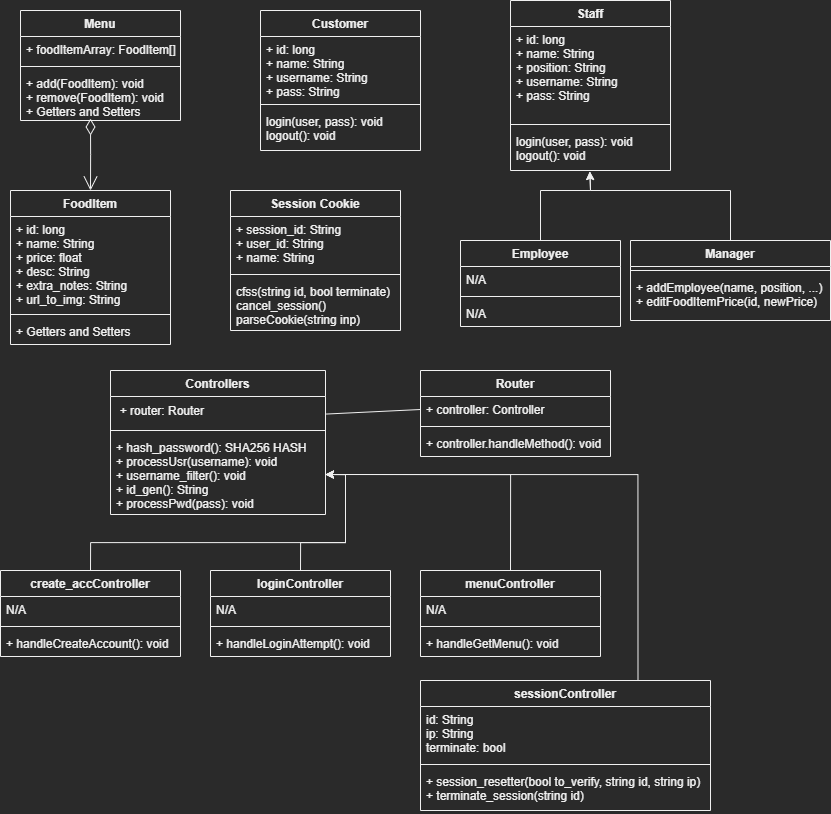

The diagram above was exported from draw.io. Its source (the exported page's mxGraphModel, read from the mxfile embedded in the PNG):
<mxGraphModel dx="847" dy="887" grid="1" gridSize="10" guides="1" tooltips="1" connect="1" arrows="1" fold="1" page="1" pageScale="1" pageWidth="850" pageHeight="1100" math="0" shadow="0">
  <root>
    <mxCell id="0" />
    <mxCell id="1" parent="0" />
    <mxCell id="yTwqR7RYmrGFS6_s46ip-6" value="Session Cookie" style="swimlane;fontStyle=1;align=center;verticalAlign=top;childLayout=stackLayout;horizontal=1;startSize=26;horizontalStack=0;resizeParent=1;resizeParentMax=0;resizeLast=0;collapsible=1;marginBottom=0;" vertex="1" parent="1">
      <mxGeometry x="250" y="260" width="170" height="140" as="geometry" />
    </mxCell>
    <mxCell id="yTwqR7RYmrGFS6_s46ip-7" value="+ session_id: String&#10;+ user_id: String&#10;+ name: String" style="text;strokeColor=none;fillColor=none;align=left;verticalAlign=top;spacingLeft=4;spacingRight=4;overflow=hidden;rotatable=0;points=[[0,0.5],[1,0.5]];portConstraint=eastwest;" vertex="1" parent="yTwqR7RYmrGFS6_s46ip-6">
      <mxGeometry y="26" width="170" height="54" as="geometry" />
    </mxCell>
    <mxCell id="yTwqR7RYmrGFS6_s46ip-8" value="" style="line;strokeWidth=1;fillColor=none;align=left;verticalAlign=middle;spacingTop=-1;spacingLeft=3;spacingRight=3;rotatable=0;labelPosition=right;points=[];portConstraint=eastwest;strokeColor=inherit;" vertex="1" parent="yTwqR7RYmrGFS6_s46ip-6">
      <mxGeometry y="80" width="170" height="8" as="geometry" />
    </mxCell>
    <mxCell id="yTwqR7RYmrGFS6_s46ip-9" value="cfss(string id, bool terminate)&#10;cancel_session()&#10;parseCookie(string inp)" style="text;strokeColor=none;fillColor=none;align=left;verticalAlign=top;spacingLeft=4;spacingRight=4;overflow=hidden;rotatable=0;points=[[0,0.5],[1,0.5]];portConstraint=eastwest;" vertex="1" parent="yTwqR7RYmrGFS6_s46ip-6">
      <mxGeometry y="88" width="170" height="52" as="geometry" />
    </mxCell>
    <mxCell id="BM-hwBQUzM0qk4UlZ55B-1" value="Menu" style="swimlane;fontStyle=1;align=center;verticalAlign=top;childLayout=stackLayout;horizontal=1;startSize=26;horizontalStack=0;resizeParent=1;resizeParentMax=0;resizeLast=0;collapsible=1;marginBottom=0;" parent="1" vertex="1">
      <mxGeometry x="40" y="80" width="160" height="110" as="geometry" />
    </mxCell>
    <mxCell id="BM-hwBQUzM0qk4UlZ55B-2" value="+ foodItemArray: FoodItem[]" style="text;strokeColor=none;fillColor=none;align=left;verticalAlign=top;spacingLeft=4;spacingRight=4;overflow=hidden;rotatable=0;points=[[0,0.5],[1,0.5]];portConstraint=eastwest;" parent="BM-hwBQUzM0qk4UlZ55B-1" vertex="1">
      <mxGeometry y="26" width="160" height="26" as="geometry" />
    </mxCell>
    <mxCell id="BM-hwBQUzM0qk4UlZ55B-3" value="" style="line;strokeWidth=1;fillColor=none;align=left;verticalAlign=middle;spacingTop=-1;spacingLeft=3;spacingRight=3;rotatable=0;labelPosition=right;points=[];portConstraint=eastwest;strokeColor=inherit;" parent="BM-hwBQUzM0qk4UlZ55B-1" vertex="1">
      <mxGeometry y="52" width="160" height="8" as="geometry" />
    </mxCell>
    <mxCell id="BM-hwBQUzM0qk4UlZ55B-4" value="+ add(FoodItem): void&#10;+ remove(FoodItem): void&#10;+ Getters and Setters" style="text;strokeColor=none;fillColor=none;align=left;verticalAlign=top;spacingLeft=4;spacingRight=4;overflow=hidden;rotatable=0;points=[[0,0.5],[1,0.5]];portConstraint=eastwest;" parent="BM-hwBQUzM0qk4UlZ55B-1" vertex="1">
      <mxGeometry y="60" width="160" height="50" as="geometry" />
    </mxCell>
    <mxCell id="BM-hwBQUzM0qk4UlZ55B-5" value="Staff" style="swimlane;fontStyle=1;align=center;verticalAlign=top;childLayout=stackLayout;horizontal=1;startSize=26;horizontalStack=0;resizeParent=1;resizeParentMax=0;resizeLast=0;collapsible=1;marginBottom=0;" parent="1" vertex="1">
      <mxGeometry x="530" y="70" width="160" height="170" as="geometry" />
    </mxCell>
    <mxCell id="BM-hwBQUzM0qk4UlZ55B-6" value="+ id: long&#10;+ name: String&#10;+ position: String&#10;+ username: String&#10;+ pass: String" style="text;strokeColor=none;fillColor=none;align=left;verticalAlign=top;spacingLeft=4;spacingRight=4;overflow=hidden;rotatable=0;points=[[0,0.5],[1,0.5]];portConstraint=eastwest;" parent="BM-hwBQUzM0qk4UlZ55B-5" vertex="1">
      <mxGeometry y="26" width="160" height="94" as="geometry" />
    </mxCell>
    <mxCell id="BM-hwBQUzM0qk4UlZ55B-7" value="" style="line;strokeWidth=1;fillColor=none;align=left;verticalAlign=middle;spacingTop=-1;spacingLeft=3;spacingRight=3;rotatable=0;labelPosition=right;points=[];portConstraint=eastwest;strokeColor=inherit;" parent="BM-hwBQUzM0qk4UlZ55B-5" vertex="1">
      <mxGeometry y="120" width="160" height="8" as="geometry" />
    </mxCell>
    <mxCell id="BM-hwBQUzM0qk4UlZ55B-8" value="login(user, pass): void&#10;logout(): void" style="text;strokeColor=none;fillColor=none;align=left;verticalAlign=top;spacingLeft=4;spacingRight=4;overflow=hidden;rotatable=0;points=[[0,0.5],[1,0.5]];portConstraint=eastwest;" parent="BM-hwBQUzM0qk4UlZ55B-5" vertex="1">
      <mxGeometry y="128" width="160" height="42" as="geometry" />
    </mxCell>
    <mxCell id="BM-hwBQUzM0qk4UlZ55B-9" value="Manager" style="swimlane;fontStyle=1;align=center;verticalAlign=top;childLayout=stackLayout;horizontal=1;startSize=26;horizontalStack=0;resizeParent=1;resizeParentMax=0;resizeLast=0;collapsible=1;marginBottom=0;" parent="1" vertex="1">
      <mxGeometry x="650" y="310" width="200" height="80" as="geometry" />
    </mxCell>
    <mxCell id="BM-hwBQUzM0qk4UlZ55B-11" value="" style="line;strokeWidth=1;fillColor=none;align=left;verticalAlign=middle;spacingTop=-1;spacingLeft=3;spacingRight=3;rotatable=0;labelPosition=right;points=[];portConstraint=eastwest;strokeColor=inherit;" parent="BM-hwBQUzM0qk4UlZ55B-9" vertex="1">
      <mxGeometry y="26" width="200" height="8" as="geometry" />
    </mxCell>
    <mxCell id="BM-hwBQUzM0qk4UlZ55B-12" value="+ addEmployee(name, position, ...)&#10;+ editFoodItemPrice(id, newPrice)" style="text;strokeColor=none;fillColor=none;align=left;verticalAlign=top;spacingLeft=4;spacingRight=4;overflow=hidden;rotatable=0;points=[[0,0.5],[1,0.5]];portConstraint=eastwest;" parent="BM-hwBQUzM0qk4UlZ55B-9" vertex="1">
      <mxGeometry y="34" width="200" height="46" as="geometry" />
    </mxCell>
    <mxCell id="BM-hwBQUzM0qk4UlZ55B-13" value="FoodItem" style="swimlane;fontStyle=1;align=center;verticalAlign=top;childLayout=stackLayout;horizontal=1;startSize=26;horizontalStack=0;resizeParent=1;resizeParentMax=0;resizeLast=0;collapsible=1;marginBottom=0;" parent="1" vertex="1">
      <mxGeometry x="30" y="260" width="160" height="154" as="geometry" />
    </mxCell>
    <mxCell id="BM-hwBQUzM0qk4UlZ55B-14" value="+ id: long&#10;+ name: String&#10;+ price: float&#10;+ desc: String&#10;+ extra_notes: String&#10;+ url_to_img: String" style="text;strokeColor=none;fillColor=none;align=left;verticalAlign=top;spacingLeft=4;spacingRight=4;overflow=hidden;rotatable=0;points=[[0,0.5],[1,0.5]];portConstraint=eastwest;" parent="BM-hwBQUzM0qk4UlZ55B-13" vertex="1">
      <mxGeometry y="26" width="160" height="94" as="geometry" />
    </mxCell>
    <mxCell id="BM-hwBQUzM0qk4UlZ55B-15" value="" style="line;strokeWidth=1;fillColor=none;align=left;verticalAlign=middle;spacingTop=-1;spacingLeft=3;spacingRight=3;rotatable=0;labelPosition=right;points=[];portConstraint=eastwest;strokeColor=inherit;" parent="BM-hwBQUzM0qk4UlZ55B-13" vertex="1">
      <mxGeometry y="120" width="160" height="8" as="geometry" />
    </mxCell>
    <mxCell id="BM-hwBQUzM0qk4UlZ55B-16" value="+ Getters and Setters" style="text;strokeColor=none;fillColor=none;align=left;verticalAlign=top;spacingLeft=4;spacingRight=4;overflow=hidden;rotatable=0;points=[[0,0.5],[1,0.5]];portConstraint=eastwest;" parent="BM-hwBQUzM0qk4UlZ55B-13" vertex="1">
      <mxGeometry y="128" width="160" height="26" as="geometry" />
    </mxCell>
    <mxCell id="zHB_PHRCmJvBuThM_DU8-4" value="" style="endArrow=open;html=1;endSize=12;startArrow=diamondThin;startSize=14;startFill=0;edgeStyle=orthogonalEdgeStyle;align=left;verticalAlign=bottom;rounded=0;entryX=0.5;entryY=0;entryDx=0;entryDy=0;" parent="1" target="BM-hwBQUzM0qk4UlZ55B-13" edge="1">
      <mxGeometry x="-1" y="3" relative="1" as="geometry">
        <mxPoint x="110" y="188" as="sourcePoint" />
        <mxPoint x="450" y="238" as="targetPoint" />
        <Array as="points">
          <mxPoint x="110" y="224" />
          <mxPoint x="110" y="224" />
        </Array>
      </mxGeometry>
    </mxCell>
    <mxCell id="zHB_PHRCmJvBuThM_DU8-6" value="Employee" style="swimlane;fontStyle=1;align=center;verticalAlign=top;childLayout=stackLayout;horizontal=1;startSize=26;horizontalStack=0;resizeParent=1;resizeParentMax=0;resizeLast=0;collapsible=1;marginBottom=0;" parent="1" vertex="1">
      <mxGeometry x="480" y="310" width="160" height="86" as="geometry" />
    </mxCell>
    <mxCell id="zHB_PHRCmJvBuThM_DU8-7" value="N/A" style="text;strokeColor=none;fillColor=none;align=left;verticalAlign=top;spacingLeft=4;spacingRight=4;overflow=hidden;rotatable=0;points=[[0,0.5],[1,0.5]];portConstraint=eastwest;" parent="zHB_PHRCmJvBuThM_DU8-6" vertex="1">
      <mxGeometry y="26" width="160" height="26" as="geometry" />
    </mxCell>
    <mxCell id="zHB_PHRCmJvBuThM_DU8-8" value="" style="line;strokeWidth=1;fillColor=none;align=left;verticalAlign=middle;spacingTop=-1;spacingLeft=3;spacingRight=3;rotatable=0;labelPosition=right;points=[];portConstraint=eastwest;strokeColor=inherit;" parent="zHB_PHRCmJvBuThM_DU8-6" vertex="1">
      <mxGeometry y="52" width="160" height="8" as="geometry" />
    </mxCell>
    <mxCell id="zHB_PHRCmJvBuThM_DU8-9" value="N/A" style="text;strokeColor=none;fillColor=none;align=left;verticalAlign=top;spacingLeft=4;spacingRight=4;overflow=hidden;rotatable=0;points=[[0,0.5],[1,0.5]];portConstraint=eastwest;" parent="zHB_PHRCmJvBuThM_DU8-6" vertex="1">
      <mxGeometry y="60" width="160" height="26" as="geometry" />
    </mxCell>
    <mxCell id="a_oDX2DVrS_gs5HMyWNk-1" value="" style="endArrow=classic;html=1;rounded=0;entryX=0.496;entryY=1.026;entryDx=0;entryDy=0;entryPerimeter=0;exitX=0.5;exitY=0;exitDx=0;exitDy=0;" parent="1" source="zHB_PHRCmJvBuThM_DU8-6" target="BM-hwBQUzM0qk4UlZ55B-8" edge="1">
      <mxGeometry width="50" height="50" relative="1" as="geometry">
        <mxPoint x="440" y="300" as="sourcePoint" />
        <mxPoint x="490" y="250" as="targetPoint" />
        <Array as="points">
          <mxPoint x="560" y="260" />
          <mxPoint x="610" y="260" />
        </Array>
      </mxGeometry>
    </mxCell>
    <mxCell id="a_oDX2DVrS_gs5HMyWNk-2" value="" style="endArrow=classic;html=1;rounded=0;exitX=0.5;exitY=0;exitDx=0;exitDy=0;entryX=0.496;entryY=1.022;entryDx=0;entryDy=0;entryPerimeter=0;" parent="1" source="BM-hwBQUzM0qk4UlZ55B-9" target="BM-hwBQUzM0qk4UlZ55B-8" edge="1">
      <mxGeometry width="50" height="50" relative="1" as="geometry">
        <mxPoint x="569.9999999999999" y="320" as="sourcePoint" />
        <mxPoint x="610" y="230" as="targetPoint" />
        <Array as="points">
          <mxPoint x="750" y="260" />
          <mxPoint x="610" y="260" />
        </Array>
      </mxGeometry>
    </mxCell>
    <mxCell id="mv8up9QOlFsigVZWHc2T-1" value="Customer" style="swimlane;fontStyle=1;align=center;verticalAlign=top;childLayout=stackLayout;horizontal=1;startSize=26;horizontalStack=0;resizeParent=1;resizeParentMax=0;resizeLast=0;collapsible=1;marginBottom=0;" parent="1" vertex="1">
      <mxGeometry x="280" y="80" width="160" height="140" as="geometry" />
    </mxCell>
    <mxCell id="mv8up9QOlFsigVZWHc2T-2" value="+ id: long&#10;+ name: String&#10;+ username: String&#10;+ pass: String" style="text;strokeColor=none;fillColor=none;align=left;verticalAlign=top;spacingLeft=4;spacingRight=4;overflow=hidden;rotatable=0;points=[[0,0.5],[1,0.5]];portConstraint=eastwest;" parent="mv8up9QOlFsigVZWHc2T-1" vertex="1">
      <mxGeometry y="26" width="160" height="64" as="geometry" />
    </mxCell>
    <mxCell id="mv8up9QOlFsigVZWHc2T-3" value="" style="line;strokeWidth=1;fillColor=none;align=left;verticalAlign=middle;spacingTop=-1;spacingLeft=3;spacingRight=3;rotatable=0;labelPosition=right;points=[];portConstraint=eastwest;strokeColor=inherit;" parent="mv8up9QOlFsigVZWHc2T-1" vertex="1">
      <mxGeometry y="90" width="160" height="8" as="geometry" />
    </mxCell>
    <mxCell id="mv8up9QOlFsigVZWHc2T-4" value="login(user, pass): void&#10;logout(): void" style="text;strokeColor=none;fillColor=none;align=left;verticalAlign=top;spacingLeft=4;spacingRight=4;overflow=hidden;rotatable=0;points=[[0,0.5],[1,0.5]];portConstraint=eastwest;" parent="mv8up9QOlFsigVZWHc2T-1" vertex="1">
      <mxGeometry y="98" width="160" height="42" as="geometry" />
    </mxCell>
    <mxCell id="mv8up9QOlFsigVZWHc2T-9" value="Router" style="swimlane;fontStyle=1;align=center;verticalAlign=top;childLayout=stackLayout;horizontal=1;startSize=26;horizontalStack=0;resizeParent=1;resizeParentMax=0;resizeLast=0;collapsible=1;marginBottom=0;" parent="1" vertex="1">
      <mxGeometry x="440" y="440" width="190" height="86" as="geometry" />
    </mxCell>
    <mxCell id="mv8up9QOlFsigVZWHc2T-10" value="+ controller: Controller" style="text;strokeColor=none;fillColor=none;align=left;verticalAlign=top;spacingLeft=4;spacingRight=4;overflow=hidden;rotatable=0;points=[[0,0.5],[1,0.5]];portConstraint=eastwest;" parent="mv8up9QOlFsigVZWHc2T-9" vertex="1">
      <mxGeometry y="26" width="190" height="26" as="geometry" />
    </mxCell>
    <mxCell id="mv8up9QOlFsigVZWHc2T-11" value="" style="line;strokeWidth=1;fillColor=none;align=left;verticalAlign=middle;spacingTop=-1;spacingLeft=3;spacingRight=3;rotatable=0;labelPosition=right;points=[];portConstraint=eastwest;strokeColor=inherit;" parent="mv8up9QOlFsigVZWHc2T-9" vertex="1">
      <mxGeometry y="52" width="190" height="8" as="geometry" />
    </mxCell>
    <mxCell id="mv8up9QOlFsigVZWHc2T-12" value="+ controller.handleMethod(): void" style="text;strokeColor=none;fillColor=none;align=left;verticalAlign=top;spacingLeft=4;spacingRight=4;overflow=hidden;rotatable=0;points=[[0,0.5],[1,0.5]];portConstraint=eastwest;" parent="mv8up9QOlFsigVZWHc2T-9" vertex="1">
      <mxGeometry y="60" width="190" height="26" as="geometry" />
    </mxCell>
    <mxCell id="mv8up9QOlFsigVZWHc2T-26" value="" style="endArrow=none;html=1;rounded=0;entryX=0;entryY=0.5;entryDx=0;entryDy=0;startArrow=none;exitX=1.003;exitY=0.585;exitDx=0;exitDy=0;exitPerimeter=0;" parent="1" source="mv8up9QOlFsigVZWHc2T-37" target="mv8up9QOlFsigVZWHc2T-10" edge="1">
      <mxGeometry width="50" height="50" relative="1" as="geometry">
        <mxPoint x="350" y="490" as="sourcePoint" />
        <mxPoint x="470" y="560" as="targetPoint" />
        <Array as="points" />
      </mxGeometry>
    </mxCell>
    <mxCell id="mv8up9QOlFsigVZWHc2T-13" value="Controllers" style="swimlane;fontStyle=1;align=center;verticalAlign=top;childLayout=stackLayout;horizontal=1;startSize=26;horizontalStack=0;resizeParent=1;resizeParentMax=0;resizeLast=0;collapsible=1;marginBottom=0;" parent="1" vertex="1">
      <mxGeometry x="130" y="440" width="215" height="144" as="geometry" />
    </mxCell>
    <mxCell id="mv8up9QOlFsigVZWHc2T-37" value="+ router: Router&amp;nbsp; &amp;nbsp; &amp;nbsp; &amp;nbsp; &amp;nbsp; &amp;nbsp; &amp;nbsp; &amp;nbsp; &amp;nbsp; &amp;nbsp; &amp;nbsp; &amp;nbsp; &amp;nbsp; &amp;nbsp; &amp;nbsp; &amp;nbsp; &amp;nbsp;&amp;nbsp;" style="text;html=1;align=center;verticalAlign=middle;resizable=0;points=[];autosize=1;strokeColor=none;fillColor=none;" parent="mv8up9QOlFsigVZWHc2T-13" vertex="1">
      <mxGeometry y="26" width="215" height="30" as="geometry" />
    </mxCell>
    <mxCell id="mv8up9QOlFsigVZWHc2T-15" value="" style="line;strokeWidth=1;fillColor=none;align=left;verticalAlign=middle;spacingTop=-1;spacingLeft=3;spacingRight=3;rotatable=0;labelPosition=right;points=[];portConstraint=eastwest;strokeColor=inherit;" parent="mv8up9QOlFsigVZWHc2T-13" vertex="1">
      <mxGeometry y="56" width="215" height="8" as="geometry" />
    </mxCell>
    <mxCell id="mv8up9QOlFsigVZWHc2T-16" value="+ hash_password(): SHA256 HASH&#10;+ processUsr(username): void&#10;+ username_filter(): void&#10;+ id_gen(): String&#10;+ processPwd(pass): void" style="text;strokeColor=none;fillColor=none;align=left;verticalAlign=top;spacingLeft=4;spacingRight=4;overflow=hidden;rotatable=0;points=[[0,0.5],[1,0.5]];portConstraint=eastwest;" parent="mv8up9QOlFsigVZWHc2T-13" vertex="1">
      <mxGeometry y="64" width="215" height="80" as="geometry" />
    </mxCell>
    <mxCell id="mv8up9QOlFsigVZWHc2T-50" style="edgeStyle=orthogonalEdgeStyle;rounded=0;orthogonalLoop=1;jettySize=auto;html=1;exitX=0.5;exitY=0;exitDx=0;exitDy=0;entryX=1;entryY=0.5;entryDx=0;entryDy=0;" parent="1" source="mv8up9QOlFsigVZWHc2T-38" target="mv8up9QOlFsigVZWHc2T-16" edge="1">
      <mxGeometry relative="1" as="geometry">
        <mxPoint x="240" y="600.0000000000001" as="targetPoint" />
      </mxGeometry>
    </mxCell>
    <mxCell id="mv8up9QOlFsigVZWHc2T-38" value="create_accController" style="swimlane;fontStyle=1;align=center;verticalAlign=top;childLayout=stackLayout;horizontal=1;startSize=26;horizontalStack=0;resizeParent=1;resizeParentMax=0;resizeLast=0;collapsible=1;marginBottom=0;" parent="1" vertex="1">
      <mxGeometry x="20" y="640" width="180" height="86" as="geometry" />
    </mxCell>
    <mxCell id="mv8up9QOlFsigVZWHc2T-39" value="N/A" style="text;strokeColor=none;fillColor=none;align=left;verticalAlign=top;spacingLeft=4;spacingRight=4;overflow=hidden;rotatable=0;points=[[0,0.5],[1,0.5]];portConstraint=eastwest;" parent="mv8up9QOlFsigVZWHc2T-38" vertex="1">
      <mxGeometry y="26" width="180" height="26" as="geometry" />
    </mxCell>
    <mxCell id="mv8up9QOlFsigVZWHc2T-40" value="" style="line;strokeWidth=1;fillColor=none;align=left;verticalAlign=middle;spacingTop=-1;spacingLeft=3;spacingRight=3;rotatable=0;labelPosition=right;points=[];portConstraint=eastwest;strokeColor=inherit;" parent="mv8up9QOlFsigVZWHc2T-38" vertex="1">
      <mxGeometry y="52" width="180" height="8" as="geometry" />
    </mxCell>
    <mxCell id="mv8up9QOlFsigVZWHc2T-41" value="+ handleCreateAccount(): void" style="text;strokeColor=none;fillColor=none;align=left;verticalAlign=top;spacingLeft=4;spacingRight=4;overflow=hidden;rotatable=0;points=[[0,0.5],[1,0.5]];portConstraint=eastwest;" parent="mv8up9QOlFsigVZWHc2T-38" vertex="1">
      <mxGeometry y="60" width="180" height="26" as="geometry" />
    </mxCell>
    <mxCell id="mv8up9QOlFsigVZWHc2T-51" style="edgeStyle=orthogonalEdgeStyle;rounded=0;orthogonalLoop=1;jettySize=auto;html=1;exitX=0.5;exitY=0;exitDx=0;exitDy=0;entryX=1;entryY=0.5;entryDx=0;entryDy=0;" parent="1" source="mv8up9QOlFsigVZWHc2T-42" target="mv8up9QOlFsigVZWHc2T-16" edge="1">
      <mxGeometry relative="1" as="geometry">
        <mxPoint x="240" y="600.0000000000001" as="targetPoint" />
      </mxGeometry>
    </mxCell>
    <mxCell id="mv8up9QOlFsigVZWHc2T-42" value="loginController" style="swimlane;fontStyle=1;align=center;verticalAlign=top;childLayout=stackLayout;horizontal=1;startSize=26;horizontalStack=0;resizeParent=1;resizeParentMax=0;resizeLast=0;collapsible=1;marginBottom=0;" parent="1" vertex="1">
      <mxGeometry x="230" y="640" width="180" height="86" as="geometry" />
    </mxCell>
    <mxCell id="mv8up9QOlFsigVZWHc2T-43" value="N/A" style="text;strokeColor=none;fillColor=none;align=left;verticalAlign=top;spacingLeft=4;spacingRight=4;overflow=hidden;rotatable=0;points=[[0,0.5],[1,0.5]];portConstraint=eastwest;" parent="mv8up9QOlFsigVZWHc2T-42" vertex="1">
      <mxGeometry y="26" width="180" height="26" as="geometry" />
    </mxCell>
    <mxCell id="mv8up9QOlFsigVZWHc2T-44" value="" style="line;strokeWidth=1;fillColor=none;align=left;verticalAlign=middle;spacingTop=-1;spacingLeft=3;spacingRight=3;rotatable=0;labelPosition=right;points=[];portConstraint=eastwest;strokeColor=inherit;" parent="mv8up9QOlFsigVZWHc2T-42" vertex="1">
      <mxGeometry y="52" width="180" height="8" as="geometry" />
    </mxCell>
    <mxCell id="mv8up9QOlFsigVZWHc2T-45" value="+ handleLoginAttempt(): void" style="text;strokeColor=none;fillColor=none;align=left;verticalAlign=top;spacingLeft=4;spacingRight=4;overflow=hidden;rotatable=0;points=[[0,0.5],[1,0.5]];portConstraint=eastwest;" parent="mv8up9QOlFsigVZWHc2T-42" vertex="1">
      <mxGeometry y="60" width="180" height="26" as="geometry" />
    </mxCell>
    <mxCell id="mv8up9QOlFsigVZWHc2T-52" style="edgeStyle=orthogonalEdgeStyle;rounded=0;orthogonalLoop=1;jettySize=auto;html=1;exitX=0.5;exitY=0;exitDx=0;exitDy=0;entryX=1;entryY=0.5;entryDx=0;entryDy=0;" parent="1" source="mv8up9QOlFsigVZWHc2T-46" target="mv8up9QOlFsigVZWHc2T-16" edge="1">
      <mxGeometry relative="1" as="geometry">
        <mxPoint x="240" y="600.0000000000001" as="targetPoint" />
      </mxGeometry>
    </mxCell>
    <mxCell id="mv8up9QOlFsigVZWHc2T-46" value="menuController" style="swimlane;fontStyle=1;align=center;verticalAlign=top;childLayout=stackLayout;horizontal=1;startSize=26;horizontalStack=0;resizeParent=1;resizeParentMax=0;resizeLast=0;collapsible=1;marginBottom=0;" parent="1" vertex="1">
      <mxGeometry x="440" y="640" width="180" height="86" as="geometry" />
    </mxCell>
    <mxCell id="mv8up9QOlFsigVZWHc2T-47" value="N/A" style="text;strokeColor=none;fillColor=none;align=left;verticalAlign=top;spacingLeft=4;spacingRight=4;overflow=hidden;rotatable=0;points=[[0,0.5],[1,0.5]];portConstraint=eastwest;" parent="mv8up9QOlFsigVZWHc2T-46" vertex="1">
      <mxGeometry y="26" width="180" height="26" as="geometry" />
    </mxCell>
    <mxCell id="mv8up9QOlFsigVZWHc2T-48" value="" style="line;strokeWidth=1;fillColor=none;align=left;verticalAlign=middle;spacingTop=-1;spacingLeft=3;spacingRight=3;rotatable=0;labelPosition=right;points=[];portConstraint=eastwest;strokeColor=inherit;" parent="mv8up9QOlFsigVZWHc2T-46" vertex="1">
      <mxGeometry y="52" width="180" height="8" as="geometry" />
    </mxCell>
    <mxCell id="mv8up9QOlFsigVZWHc2T-49" value="+ handleGetMenu(): void" style="text;strokeColor=none;fillColor=none;align=left;verticalAlign=top;spacingLeft=4;spacingRight=4;overflow=hidden;rotatable=0;points=[[0,0.5],[1,0.5]];portConstraint=eastwest;" parent="mv8up9QOlFsigVZWHc2T-46" vertex="1">
      <mxGeometry y="60" width="180" height="26" as="geometry" />
    </mxCell>
    <mxCell id="yTwqR7RYmrGFS6_s46ip-5" style="edgeStyle=orthogonalEdgeStyle;rounded=0;orthogonalLoop=1;jettySize=auto;html=1;exitX=0.75;exitY=0;exitDx=0;exitDy=0;entryX=1;entryY=0.5;entryDx=0;entryDy=0;" edge="1" parent="1" source="yTwqR7RYmrGFS6_s46ip-1" target="mv8up9QOlFsigVZWHc2T-16">
      <mxGeometry relative="1" as="geometry" />
    </mxCell>
    <mxCell id="yTwqR7RYmrGFS6_s46ip-1" value="sessionController" style="swimlane;fontStyle=1;align=center;verticalAlign=top;childLayout=stackLayout;horizontal=1;startSize=26;horizontalStack=0;resizeParent=1;resizeParentMax=0;resizeLast=0;collapsible=1;marginBottom=0;" vertex="1" parent="1">
      <mxGeometry x="440" y="750" width="290" height="130" as="geometry" />
    </mxCell>
    <mxCell id="yTwqR7RYmrGFS6_s46ip-2" value="id: String&#10;ip: String&#10;terminate: bool" style="text;strokeColor=none;fillColor=none;align=left;verticalAlign=top;spacingLeft=4;spacingRight=4;overflow=hidden;rotatable=0;points=[[0,0.5],[1,0.5]];portConstraint=eastwest;" vertex="1" parent="yTwqR7RYmrGFS6_s46ip-1">
      <mxGeometry y="26" width="290" height="54" as="geometry" />
    </mxCell>
    <mxCell id="yTwqR7RYmrGFS6_s46ip-3" value="" style="line;strokeWidth=1;fillColor=none;align=left;verticalAlign=middle;spacingTop=-1;spacingLeft=3;spacingRight=3;rotatable=0;labelPosition=right;points=[];portConstraint=eastwest;strokeColor=inherit;" vertex="1" parent="yTwqR7RYmrGFS6_s46ip-1">
      <mxGeometry y="80" width="290" height="8" as="geometry" />
    </mxCell>
    <mxCell id="yTwqR7RYmrGFS6_s46ip-4" value="+ session_resetter(bool to_verify, string id, string ip)&#10;+ terminate_session(string id)" style="text;strokeColor=none;fillColor=none;align=left;verticalAlign=top;spacingLeft=4;spacingRight=4;overflow=hidden;rotatable=0;points=[[0,0.5],[1,0.5]];portConstraint=eastwest;" vertex="1" parent="yTwqR7RYmrGFS6_s46ip-1">
      <mxGeometry y="88" width="290" height="42" as="geometry" />
    </mxCell>
  </root>
</mxGraphModel>